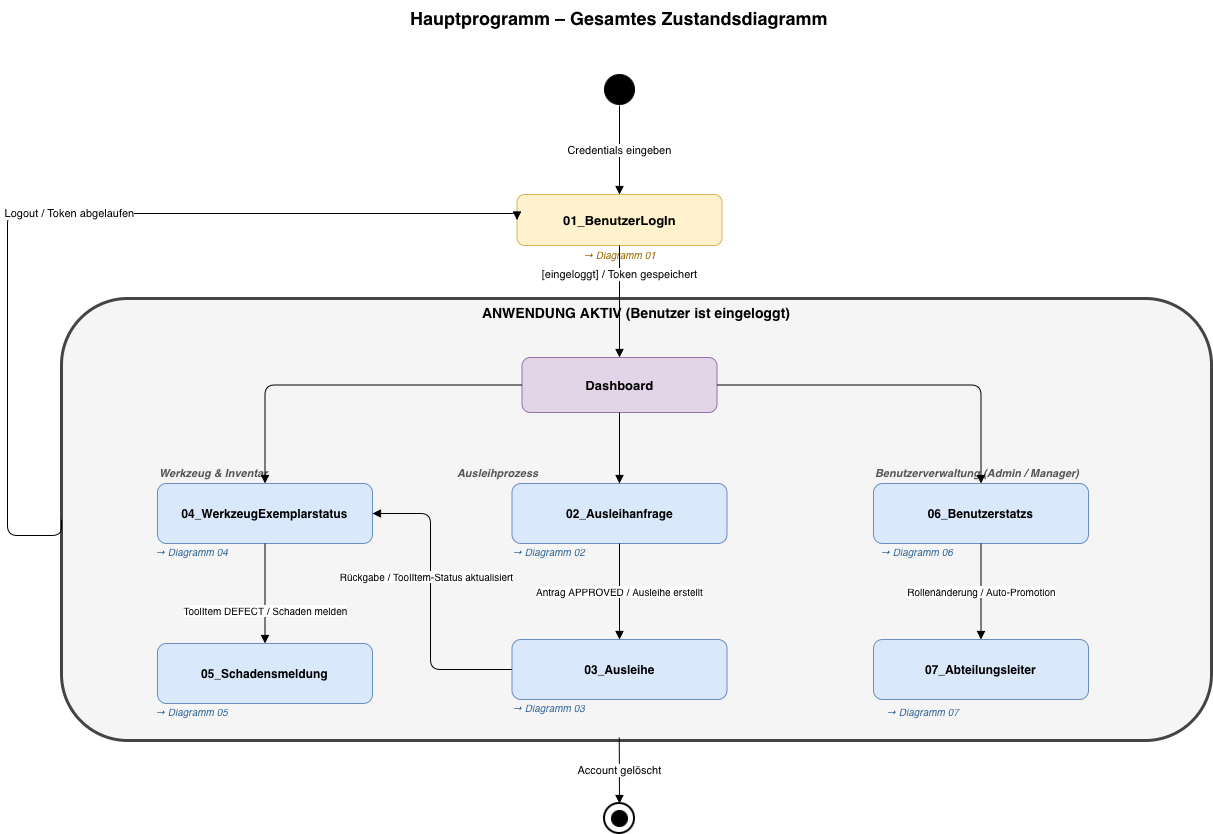

The diagram above was exported from draw.io. Its source (the exported page's mxGraphModel, read from the mxfile embedded in the PNG):
<mxGraphModel dx="1831" dy="932" grid="0" gridSize="10" guides="1" tooltips="1" connect="1" arrows="1" fold="1" page="0" pageScale="1" pageWidth="1100" pageHeight="960" math="0" shadow="0">
  <root>
    <mxCell id="0" />
    <mxCell id="1" parent="0" />
    <mxCell id="title" parent="1" style="text;html=1;strokeColor=none;fillColor=none;align=center;verticalAlign=middle;whiteSpace=wrap;rounded=0;fontSize=18;fontStyle=1;" value="Hauptprogramm – Gesamtes Zustandsdiagramm" vertex="1">
      <mxGeometry height="35" width="750" x="162" y="85" as="geometry" />
    </mxCell>
    <mxCell id="init" parent="1" style="ellipse;html=1;whiteSpace=wrap;aspect=fixed;fillColor=#000000;strokeColor=#000000;" value="" vertex="1">
      <mxGeometry height="30" width="30" x="522" y="159" as="geometry" />
    </mxCell>
    <mxCell id="s_session" parent="1" style="rounded=1;html=1;whiteSpace=wrap;fillColor=#fff2cc;strokeColor=#d6b656;fontStyle=1;fontSize=13;" value="01_BenutzerLogIn" vertex="1">
      <mxGeometry height="51" width="205" x="434.5" y="279" as="geometry" />
    </mxCell>
    <mxCell id="lbl_session_ref" parent="1" style="text;html=1;strokeColor=none;fillColor=none;align=center;verticalAlign=middle;fontSize=10;fontStyle=2;fontColor=#996600;" value="→ Diagramm 01" vertex="1">
      <mxGeometry height="18" width="250" x="412" y="330" as="geometry" />
    </mxCell>
    <mxCell id="s_app" parent="1" style="rounded=1;html=1;whiteSpace=wrap;fillColor=#f5f5f5;strokeColor=#444444;fontStyle=1;fontSize=14;verticalAlign=top;strokeWidth=3;" value="ANWENDUNG AKTIV  (Benutzer ist eingeloggt)" vertex="1">
      <mxGeometry height="442" width="1150" x="-21" y="383" as="geometry" />
    </mxCell>
    <mxCell id="s_dashboard" parent="1" style="rounded=1;html=1;whiteSpace=wrap;fillColor=#e1d5e7;strokeColor=#9673a6;fontStyle=1;fontSize=13;" value="Dashboard" vertex="1">
      <mxGeometry height="55" width="195" x="439.5" y="442" as="geometry" />
    </mxCell>
    <mxCell id="lbl_sec1" parent="1" style="text;html=1;strokeColor=none;fillColor=none;align=left;fontStyle=3;fontSize=11;fontColor=#555555;" value="Werkzeug &amp; Inventar" vertex="1">
      <mxGeometry height="20" width="200" x="75" y="545" as="geometry" />
    </mxCell>
    <mxCell id="s04" parent="1" style="rounded=1;html=1;whiteSpace=wrap;fillColor=#dae8fc;strokeColor=#6c8ebf;fontStyle=1;fontSize=12;" value="04_WerkzeugExemplarstatus" vertex="1">
      <mxGeometry height="60" width="215" x="75" y="568" as="geometry" />
    </mxCell>
    <mxCell id="lbl04" parent="1" style="text;html=1;strokeColor=none;fillColor=none;align=center;fontSize=10;fontStyle=2;fontColor=#336699;" value="→ Diagramm 04" vertex="1">
      <mxGeometry height="16" width="215" x="1" y="624" as="geometry" />
    </mxCell>
    <mxCell id="s05" parent="1" style="rounded=1;html=1;whiteSpace=wrap;fillColor=#dae8fc;strokeColor=#6c8ebf;fontStyle=1;fontSize=12;" value="05_Schadensmeldung" vertex="1">
      <mxGeometry height="60" width="215" x="75" y="728" as="geometry" />
    </mxCell>
    <mxCell id="lbl05" parent="1" style="text;html=1;strokeColor=none;fillColor=none;align=center;fontSize=10;fontStyle=2;fontColor=#336699;" value="→ Diagramm 05" vertex="1">
      <mxGeometry height="16" width="215" x="1" y="784" as="geometry" />
    </mxCell>
    <mxCell id="lbl_sec2" parent="1" style="text;html=1;strokeColor=none;fillColor=none;align=left;fontStyle=3;fontSize=11;fontColor=#555555;" value="Ausleihprozess" vertex="1">
      <mxGeometry height="20" width="200" x="373" y="545" as="geometry" />
    </mxCell>
    <mxCell id="s02" parent="1" style="rounded=1;html=1;whiteSpace=wrap;fillColor=#dae8fc;strokeColor=#6c8ebf;fontStyle=1;fontSize=12;" value="02_Ausleihanfrage" vertex="1">
      <mxGeometry height="60" width="215" x="429.5" y="568" as="geometry" />
    </mxCell>
    <mxCell id="lbl02" parent="1" style="text;html=1;strokeColor=none;fillColor=none;align=center;fontSize=10;fontStyle=2;fontColor=#336699;" value="→ Diagramm 02" vertex="1">
      <mxGeometry height="16" width="215" x="358" y="624" as="geometry" />
    </mxCell>
    <mxCell id="s03" parent="1" style="rounded=1;html=1;whiteSpace=wrap;fillColor=#dae8fc;strokeColor=#6c8ebf;fontStyle=1;fontSize=12;" value="03_Ausleihe" vertex="1">
      <mxGeometry height="60" width="215" x="429.5" y="724" as="geometry" />
    </mxCell>
    <mxCell id="lbl03" parent="1" style="text;html=1;strokeColor=none;fillColor=none;align=center;fontSize=10;fontStyle=2;fontColor=#336699;" value="→ Diagramm 03" vertex="1">
      <mxGeometry height="16" width="215" x="358" y="780" as="geometry" />
    </mxCell>
    <mxCell id="lbl_sec3" parent="1" style="text;html=1;strokeColor=none;fillColor=none;align=left;fontStyle=3;fontSize=11;fontColor=#555555;" value="Benutzerverwaltung (Admin / Manager)" vertex="1">
      <mxGeometry height="20" width="290" x="791" y="545" as="geometry" />
    </mxCell>
    <mxCell id="s06" parent="1" style="rounded=1;html=1;whiteSpace=wrap;fillColor=#dae8fc;strokeColor=#6c8ebf;fontStyle=1;fontSize=12;" value="06_Benutzerstatzs" vertex="1">
      <mxGeometry height="60" width="215" x="791" y="568" as="geometry" />
    </mxCell>
    <mxCell id="lbl06" parent="1" style="text;html=1;strokeColor=none;fillColor=none;align=center;fontSize=10;fontStyle=2;fontColor=#336699;" value="→ Diagramm 06" vertex="1">
      <mxGeometry height="16" width="215" x="726" y="624" as="geometry" />
    </mxCell>
    <mxCell id="s07" parent="1" style="rounded=1;html=1;whiteSpace=wrap;fillColor=#dae8fc;strokeColor=#6c8ebf;fontStyle=1;fontSize=12;" value="07_Abteilungsleiter" vertex="1">
      <mxGeometry height="60" width="215" x="791" y="724" as="geometry" />
    </mxCell>
    <mxCell id="lbl07" parent="1" style="text;html=1;strokeColor=none;fillColor=none;align=center;fontSize=10;fontStyle=2;fontColor=#336699;" value="→ Diagramm 07" vertex="1">
      <mxGeometry height="16" width="215" x="732" y="784" as="geometry" />
    </mxCell>
    <mxCell id="end_outer" parent="1" style="ellipse;html=1;whiteSpace=wrap;aspect=fixed;fillColor=#ffffff;strokeColor=#000000;strokeWidth=2;" value="" vertex="1">
      <mxGeometry height="30" width="30" x="522" y="888" as="geometry" />
    </mxCell>
    <mxCell id="end_inner" parent="end_outer" style="ellipse;html=1;whiteSpace=wrap;aspect=fixed;fillColor=#000000;strokeColor=#000000;" value="" vertex="1">
      <mxGeometry height="16" width="16" x="7" y="7" as="geometry" />
    </mxCell>
    <mxCell id="t1" edge="1" parent="1" style="html=1;endArrow=block;endFill=1;edgeStyle=orthogonalEdgeStyle;fontSize=11;" target="s_session" value="Credentials eingeben">
      <mxGeometry relative="1" as="geometry">
        <mxPoint x="537" y="190" as="sourcePoint" />
      </mxGeometry>
    </mxCell>
    <mxCell id="t2" edge="1" parent="1" source="s_session" style="html=1;endArrow=block;endFill=1;edgeStyle=orthogonalEdgeStyle;fontSize=11;" target="s_dashboard" value="[eingeloggt] / Token gespeichert">
      <mxGeometry relative="1" x="-0.4844" as="geometry">
        <mxPoint as="offset" />
      </mxGeometry>
    </mxCell>
    <mxCell id="t3" edge="1" parent="1" source="s_app" style="html=1;endArrow=block;endFill=1;fontSize=11;exitX=0;exitY=0.5;exitDx=0;exitDy=0;entryX=0;entryY=0.5;entryDx=0;entryDy=0;edgeStyle=orthogonalEdgeStyle;" target="s_session" value="Logout / Token abgelaufen">
      <mxGeometry relative="1" as="geometry">
        <Array as="points">
          <mxPoint x="-21" y="620" />
          <mxPoint x="-75" y="620" />
          <mxPoint x="-75" y="298" />
        </Array>
        <mxPoint x="412" y="160" as="targetPoint" />
      </mxGeometry>
    </mxCell>
    <mxCell id="t4" edge="1" parent="1" source="s_app" style="html=1;endArrow=block;endFill=1;fontSize=11;exitX=0.485;exitY=0.993;exitDx=0;exitDy=0;exitPerimeter=0;" target="end_outer" value="Account gelöscht">
      <mxGeometry relative="1" as="geometry">
        <mxPoint x="554" y="836" as="sourcePoint" />
      </mxGeometry>
    </mxCell>
    <mxCell id="t_d04" edge="1" parent="1" source="s_dashboard" style="html=1;endArrow=block;endFill=1;exitX=0;exitY=0.5;exitDx=0;exitDy=0;entryX=0.5;entryY=0;entryDx=0;entryDy=0;edgeStyle=orthogonalEdgeStyle;" target="s04" value="">
      <mxGeometry relative="1" as="geometry" />
    </mxCell>
    <mxCell id="t_d02" edge="1" parent="1" source="s_dashboard" style="html=1;endArrow=block;endFill=1;exitX=0.5;exitY=1;exitDx=0;exitDy=0;entryX=0.5;entryY=0;entryDx=0;entryDy=0;" target="s02" value="">
      <mxGeometry relative="1" as="geometry" />
    </mxCell>
    <mxCell id="t_d06" edge="1" parent="1" source="s_dashboard" style="html=1;endArrow=block;endFill=1;exitX=1;exitY=0.5;exitDx=0;exitDy=0;entryX=0.5;entryY=0;entryDx=0;entryDy=0;edgeStyle=orthogonalEdgeStyle;" target="s06" value="">
      <mxGeometry relative="1" as="geometry" />
    </mxCell>
    <mxCell id="t_04_05" edge="1" parent="1" source="s04" style="html=1;endArrow=block;endFill=1;edgeStyle=orthogonalEdgeStyle;fontSize=10;" target="s05" value="ToolItem DEFECT / Schaden melden">
      <mxGeometry relative="1" x="0.3333" as="geometry">
        <mxPoint as="offset" />
      </mxGeometry>
    </mxCell>
    <mxCell id="t_02_03" edge="1" parent="1" source="s02" style="html=1;endArrow=block;endFill=1;edgeStyle=orthogonalEdgeStyle;fontSize=10;" target="s03" value="Antrag APPROVED / Ausleihe erstellt">
      <mxGeometry relative="1" as="geometry" />
    </mxCell>
    <mxCell id="t_06_07" edge="1" parent="1" source="s06" style="html=1;endArrow=block;endFill=1;edgeStyle=orthogonalEdgeStyle;fontSize=10;" target="s07" value="Rollenänderung / Auto-Promotion">
      <mxGeometry relative="1" as="geometry" />
    </mxCell>
    <mxCell id="t_03_04" edge="1" parent="1" source="s03" style="html=1;endArrow=block;endFill=1;fontSize=10;exitX=0;exitY=0.5;exitDx=0;exitDy=0;edgeStyle=orthogonalEdgeStyle;" target="s04" value="Rückgabe / ToolItem-Status aktualisiert">
      <mxGeometry relative="1" x="0.1874" y="4" as="geometry">
        <mxPoint as="offset" />
        <Array as="points">
          <mxPoint x="348" y="754" />
          <mxPoint x="348" y="598" />
        </Array>
      </mxGeometry>
    </mxCell>
  </root>
</mxGraphModel>